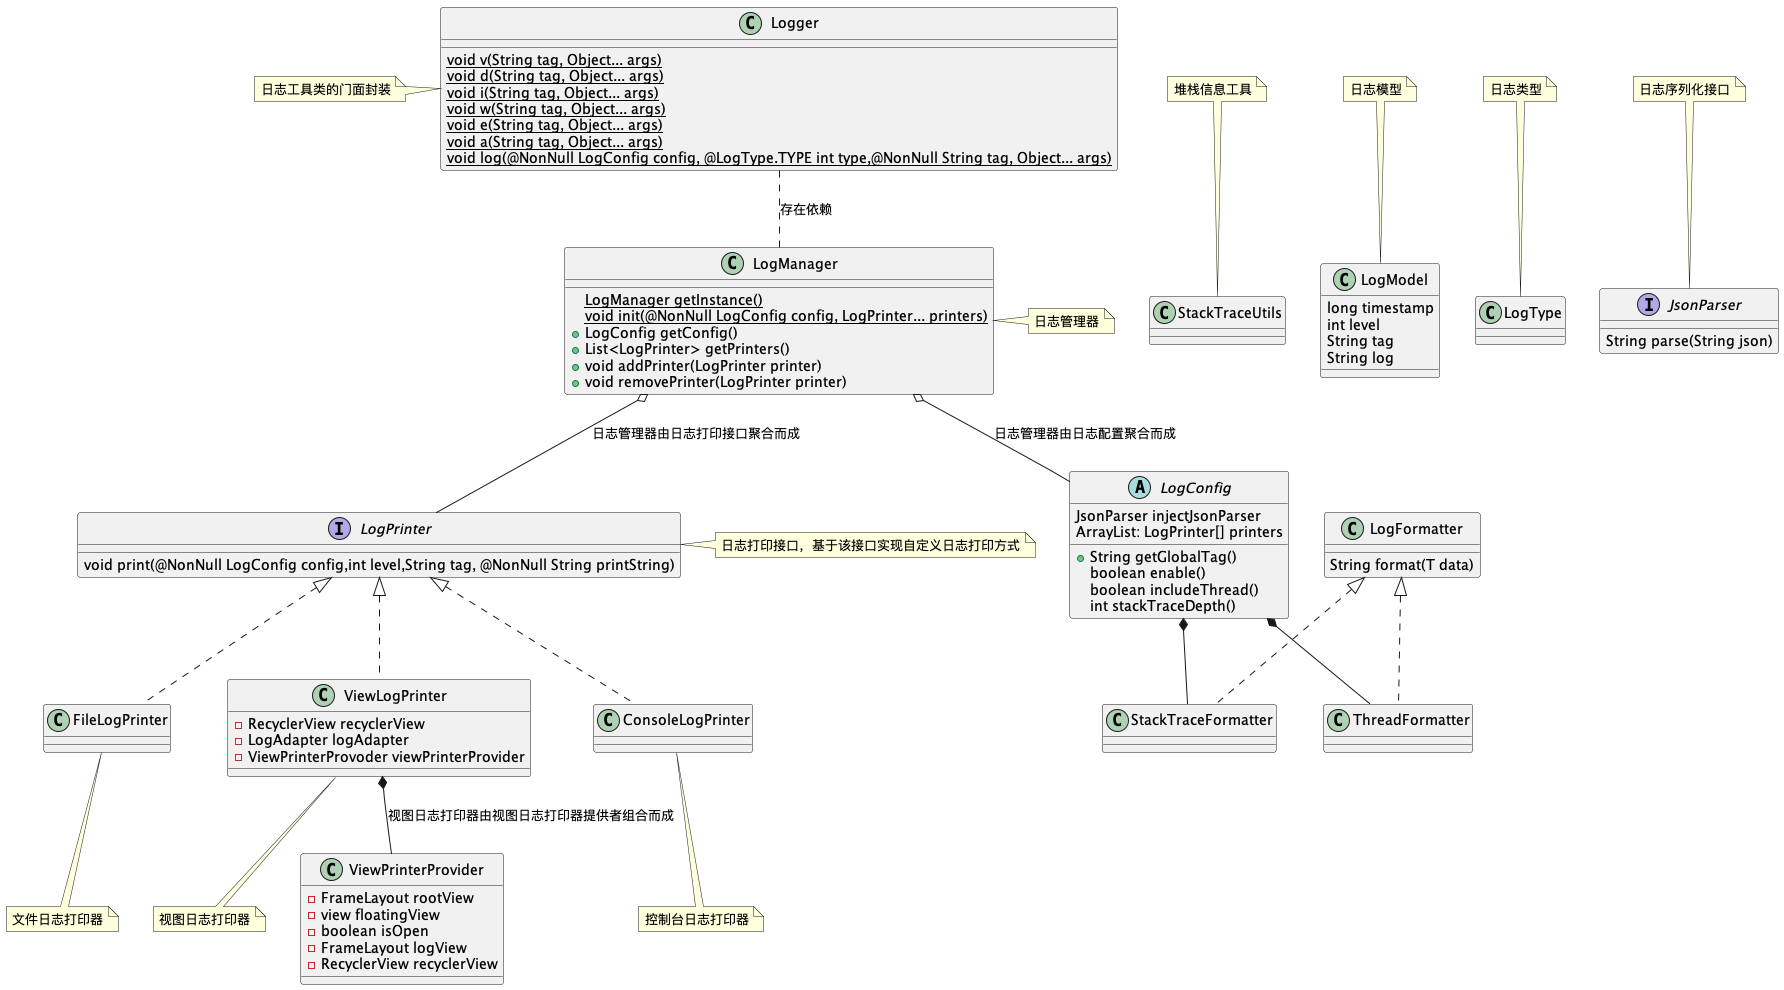

The diagram above was rendered by PlantUML. Its source (embedded in the PNG):
@startuml

class Logger {
    {static} void v(String tag, Object... args)
    {static} void d(String tag, Object... args)
    {static} void i(String tag, Object... args)
    {static} void w(String tag, Object... args)
    {static} void e(String tag, Object... args)
    {static} void a(String tag, Object... args)
    {static} void log(@NonNull LogConfig config, @LogType.TYPE int type,@NonNull String tag, Object... args)
}
note left of Logger: 日志工具类的门面封装

class LogManager {
    {static} LogManager getInstance()
    {static} void init(@NonNull LogConfig config, LogPrinter... printers)
    +LogConfig getConfig()
    +List<LogPrinter> getPrinters()
    +void addPrinter(LogPrinter printer)
    +void removePrinter(LogPrinter printer)
}
note right of LogManager: 日志管理器

Logger .. LogManager : 存在依赖

interface LogPrinter {
    void print(@NonNull LogConfig config,int level,String tag, @NonNull String printString)
}
note right of LogPrinter: 日志打印接口，基于该接口实现自定义日志打印方式
LogManager o-- LogPrinter: 日志管理器由日志打印接口聚合而成

class FileLogPrinter implements LogPrinter {

}
note bottom of FileLogPrinter: 文件日志打印器

class ViewLogPrinter implements LogPrinter {
    -RecyclerView recyclerView
    -LogAdapter logAdapter
    -ViewPrinterProvoder viewPrinterProvider
}
note bottom of ViewLogPrinter: 视图日志打印器

class ViewPrinterProvider {
   -FrameLayout rootView
   -view floatingView
   -boolean isOpen
   -FrameLayout logView
   -RecyclerView recyclerView
}
ViewLogPrinter *-- ViewPrinterProvider: 视图日志打印器由视图日志打印器提供者组合而成

class ConsoleLogPrinter implements LogPrinter {

}
note bottom of ConsoleLogPrinter: 控制台日志打印器

abstract class LogConfig {
    JsonParser injectJsonParser
    +String getGlobalTag()
    boolean enable()
    boolean includeThread()
    int stackTraceDepth()
    ArrayList: LogPrinter[] printers
}

LogManager o-- LogConfig: 日志管理器由日志配置聚合而成

class LogFormatter {
    String format(T data)
}

class ThreadFormatter implements LogFormatter {
}
LogConfig *-- ThreadFormatter

class StackTraceFormatter implements LogFormatter {
}
LogConfig *-- StackTraceFormatter

class StackTraceUtils {
}
note top of StackTraceUtils: 堆栈信息工具

class LogModel {
    long timestamp
    int level
    String tag
    String log
}
note top of LogModel: 日志模型

class LogType {
}
note top of LogType: 日志类型

interface JsonParser {
    String parse(String json)
}
note top of JsonParser: 日志序列化接口

@enduml